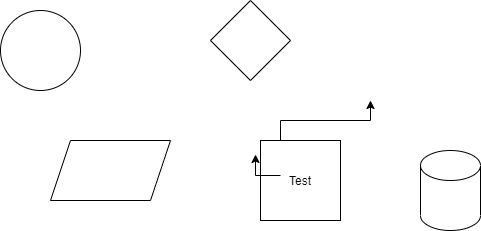

The diagram above was exported from draw.io. Its source (the exported page's mxGraphModel, read from the mxfile embedded in the PNG):
<mxGraphModel dx="1422" dy="882" grid="1" gridSize="10" guides="1" tooltips="1" connect="1" arrows="1" fold="1" page="1" pageScale="1" pageWidth="850" pageHeight="1100" math="0" shadow="0">
  <root>
    <mxCell id="0" />
    <mxCell id="1" parent="0" />
    <mxCell id="uz0LJ_AtP9jg4HAmJLI9-7" style="edgeStyle=orthogonalEdgeStyle;rounded=0;orthogonalLoop=1;jettySize=auto;html=1;exitX=0.25;exitY=0;exitDx=0;exitDy=0;" parent="1" source="uz0LJ_AtP9jg4HAmJLI9-1" edge="1">
      <mxGeometry relative="1" as="geometry">
        <mxPoint x="460" y="270" as="targetPoint" />
      </mxGeometry>
    </mxCell>
    <mxCell id="uz0LJ_AtP9jg4HAmJLI9-1" value="" style="whiteSpace=wrap;html=1;aspect=fixed;" parent="1" vertex="1">
      <mxGeometry x="350" y="310" width="80" height="80" as="geometry" />
    </mxCell>
    <mxCell id="uz0LJ_AtP9jg4HAmJLI9-2" value="" style="ellipse;whiteSpace=wrap;html=1;aspect=fixed;" parent="1" vertex="1">
      <mxGeometry x="90" y="180" width="80" height="80" as="geometry" />
    </mxCell>
    <mxCell id="uz0LJ_AtP9jg4HAmJLI9-3" value="" style="shape=parallelogram;perimeter=parallelogramPerimeter;whiteSpace=wrap;html=1;fixedSize=1;" parent="1" vertex="1">
      <mxGeometry x="140" y="310" width="120" height="60" as="geometry" />
    </mxCell>
    <mxCell id="uz0LJ_AtP9jg4HAmJLI9-4" value="" style="rhombus;whiteSpace=wrap;html=1;" parent="1" vertex="1">
      <mxGeometry x="300" y="170" width="80" height="80" as="geometry" />
    </mxCell>
    <mxCell id="uz0LJ_AtP9jg4HAmJLI9-6" style="edgeStyle=orthogonalEdgeStyle;rounded=0;orthogonalLoop=1;jettySize=auto;html=1;exitX=0;exitY=0.25;exitDx=0;exitDy=0;entryX=-0.062;entryY=0.175;entryDx=0;entryDy=0;entryPerimeter=0;" parent="1" source="uz0LJ_AtP9jg4HAmJLI9-5" target="uz0LJ_AtP9jg4HAmJLI9-1" edge="1">
      <mxGeometry relative="1" as="geometry" />
    </mxCell>
    <mxCell id="uz0LJ_AtP9jg4HAmJLI9-5" value="Test" style="text;html=1;strokeColor=none;fillColor=none;align=center;verticalAlign=middle;whiteSpace=wrap;rounded=0;" parent="1" vertex="1">
      <mxGeometry x="370" y="340" width="40" height="20" as="geometry" />
    </mxCell>
    <mxCell id="uz0LJ_AtP9jg4HAmJLI9-8" value="" style="shape=cylinder3;whiteSpace=wrap;html=1;boundedLbl=1;backgroundOutline=1;size=15;" parent="1" vertex="1">
      <mxGeometry x="510" y="320" width="60" height="80" as="geometry" />
    </mxCell>
  </root>
</mxGraphModel>